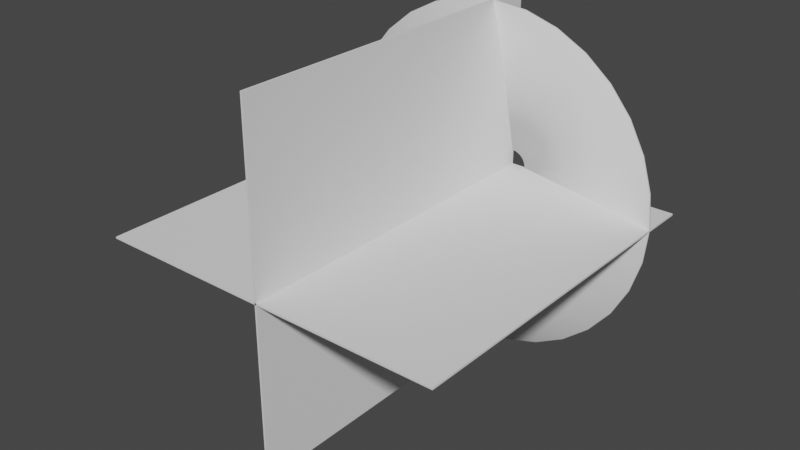 # Source: Muzzle.blend  (saved by Blender 3.4.6; exported with 4.5.12 LTS)
import bpy
from mathutils import Matrix  # noqa: F401  (used for matrix-valued properties, if any)

bpy.ops.wm.read_factory_settings(use_empty=True)
scene = bpy.context.scene
scene.name = 'Scene'

# ---- collections
col_collection = bpy.data.collections.new('Collection'); scene.collection.children.link(col_collection)

# ---- world
world_world = bpy.data.worlds.new('World'); scene.world = world_world
world_world.use_nodes = True; world_world.node_tree.nodes.clear()
_N = world_world.node_tree.nodes; _L = world_world.node_tree.links
n0 = _N.new('ShaderNodeOutputWorld'); n0.name = 'World Output'; n0.location = (300, 300)
n1 = _N.new('ShaderNodeBackground'); n1.name = 'Background'; n1.location = (10, 300)
n1.inputs[0].default_value = (0.05088, 0.05088, 0.05088, 1.0)
_L.new(n1.outputs[0], n0.inputs[0])
n0.is_active_output = True
world_world.color = (0.05088, 0.05088, 0.05088)
world_world.use_sun_shadow = False
world_world.sun_shadow_jitter_overblur = 0.0

# ---- meshes
me_circle = bpy.data.meshes.new('Circle')
me_circle.from_pydata([(0.0, 1.0, 0.2393), (-0.1951, 0.9808, 0.2393), (-0.3827, 0.9239, 0.2393), (-0.5556, 0.8315, 0.2393), (-0.7071, 0.7071, 0.2393), (-0.8315, 0.5556, 0.2393), (-0.9239, 0.3827, 0.2393), (-0.9808, 0.1951, 0.2393), (-1.0, 0.0, 0.2393), (-0.9808, -0.1951, 0.2393), (-0.9239, -0.3827, 0.2393), (-0.8315, -0.5556, 0.2393), (-0.7071, -0.7071, 0.2393), (-0.5556, -0.8315, 0.2393), (-0.3827, -0.9239, 0.2393), (-0.1951, -0.9808, 0.2393), (0.0, -1.0, 0.2393), (0.1951, -0.9808, 0.2393), (0.3827, -0.9239, 0.2393), (0.5556, -0.8315, 0.2393), (0.7071, -0.7071, 0.2393), (0.8315, -0.5556, 0.2393), (0.9239, -0.3827, 0.2393), (0.9808, -0.1951, 0.2393), (1.0, 0.0, 0.2393), (0.9808, 0.1951, 0.2393), (0.9239, 0.3827, 0.2393), (0.8315, 0.5556, 0.2393), (0.7071, 0.7071, 0.2393), (0.5556, 0.8315, 0.2393), (0.3827, 0.9239, 0.2393), (0.1951, 0.9808, 0.2393), (-1.103e-08, 0.08923, 0.0), (-0.01741, 0.08751, 0.0), (-0.03415, 0.08244, 0.0), (-0.04957, 0.07419, 0.0), (-0.06309, 0.06309, 0.0), (-0.07419, 0.04957, 0.0), (-0.08244, 0.03415, 0.0), (-0.08751, 0.01741, 0.0), (-0.08923, 1.357e-08, 0.0), (-0.08751, -0.01741, 0.0), (-0.08244, -0.03415, 0.0), (-0.07419, -0.04957, 0.0), (-0.06309, -0.06309, 0.0), (-0.04957, -0.07419, 0.0), (-0.03415, -0.08244, 0.0), (-0.01741, -0.08751, 0.0), (-1.103e-08, -0.08923, 0.0), (0.01741, -0.08751, 0.0), (0.03415, -0.08244, 0.0), (0.04957, -0.07419, 0.0), (0.06309, -0.06309, 0.0), (0.07419, -0.04957, 0.0), (0.08244, -0.03415, 0.0), (0.08751, -0.01741, 0.0), (0.08923, 1.357e-08, 0.0), (0.08751, 0.01741, 0.0), (0.08244, 0.03415, 0.0), (0.07419, 0.04957, 0.0), (0.06309, 0.06309, 0.0), (0.04957, 0.07419, 0.0), (0.03415, 0.08244, 0.0), (0.01741, 0.08751, 0.0), (-0.3851, 0.3851, 0.1099), (-0.4528, 0.3026, 0.1099), (0.1062, 0.5341, 0.1099), (-5.513e-09, 0.5446, 0.1099), (0.2084, -0.5032, 0.1099), (0.3026, -0.4528, 0.1099), (-0.5032, 0.2084, 0.1099), (0.3851, -0.3851, 0.1099), (-0.5341, 0.1062, 0.1099), (0.4528, -0.3026, 0.1099), (-0.5446, 6.786e-09, 0.1099), (0.5032, -0.2084, 0.1099), (-0.5341, -0.1062, 0.1099), (0.5341, -0.1062, 0.1099), (-0.5032, -0.2084, 0.1099), (0.5446, 6.786e-09, 0.1099), (-0.4528, -0.3026, 0.1099), (0.5341, 0.1062, 0.1099), (-0.3851, -0.3851, 0.1099), (0.5032, 0.2084, 0.1099), (-0.3026, -0.4528, 0.1099), (0.4528, 0.3026, 0.1099), (-0.2084, -0.5032, 0.1099), (-0.1062, 0.5341, 0.1099), (0.3851, 0.3851, 0.1099), (-0.1062, -0.5341, 0.1099), (-0.2084, 0.5032, 0.1099), (0.3026, 0.4528, 0.1099), (-5.513e-09, -0.5446, 0.1099), (-0.3026, 0.4528, 0.1099), (0.2084, 0.5032, 0.1099), (0.1062, -0.5341, 0.1099)], [], [(65, 64, 36, 37), (67, 66, 63, 32), (69, 68, 50, 51), (70, 65, 37, 38), (71, 69, 51, 52), (72, 70, 38, 39), (73, 71, 52, 53), (74, 72, 39, 40), (75, 73, 53, 54), (76, 74, 40, 41), (77, 75, 54, 55), (78, 76, 41, 42), (79, 77, 55, 56), (80, 78, 42, 43), (81, 79, 56, 57), (82, 80, 43, 44), (83, 81, 57, 58), (84, 82, 44, 45), (85, 83, 58, 59), (86, 84, 45, 46), (87, 67, 32, 33), (88, 85, 59, 60), (89, 86, 46, 47), (90, 87, 33, 34), (91, 88, 60, 61), (92, 89, 47, 48), (93, 90, 34, 35), (94, 91, 61, 62), (95, 92, 48, 49), (64, 93, 35, 36), (66, 94, 62, 63), (68, 95, 49, 50), (18, 17, 95, 68), (31, 30, 94, 66), (4, 3, 93, 64), (17, 16, 92, 95), (30, 29, 91, 94), (3, 2, 90, 93), (16, 15, 89, 92), (29, 28, 88, 91), (2, 1, 87, 90), (15, 14, 86, 89), (28, 27, 85, 88), (1, 0, 67, 87), (14, 13, 84, 86), (27, 26, 83, 85), (13, 12, 82, 84), (26, 25, 81, 83), (12, 11, 80, 82), (25, 24, 79, 81), (11, 10, 78, 80), (24, 23, 77, 79), (10, 9, 76, 78), (23, 22, 75, 77), (9, 8, 74, 76), (22, 21, 73, 75), (8, 7, 72, 74), (21, 20, 71, 73), (7, 6, 70, 72), (20, 19, 69, 71), (6, 5, 65, 70), (19, 18, 68, 69), (0, 31, 66, 67), (5, 4, 64, 65)])
me_circle.polygons.foreach_set('use_smooth', [True] * 64)
_uv = me_circle.uv_layers.new(name='UVMap')
_uv.uv.foreach_set('vector', [0.2177, 0.5, 0.2488, 0.5, 0.2488, 1.788e-07, 0.2177, 1.788e-07, 0.3731, 0.5, 0.4042, 0.5, 0.4042, 1.788e-07, 0.3731, 1.788e-07, 0.7774, 0.5, 0.8085, 0.5, 0.8085, 1.788e-07, 0.7774, 1.788e-07, 0.1866, 0.5, 0.2177, 0.5, 0.2177, 1.788e-07, 0.1866, 1.788e-07, 0.7463, 0.5, 0.7774, 0.5, 0.7774, 1.788e-07, 0.7463, 1.788e-07, 0.1555, 0.5, 0.1866, 0.5, 0.1866, 1.788e-07, 0.1555, 1.788e-07, 0.7152, 0.5, 0.7463, 0.5, 0.7463, 1.788e-07, 0.7152, 1.788e-07, 0.1244, 0.5, 0.1555, 0.5, 0.1555, 1.788e-07, 0.1244, 1.788e-07, 0.6841, 0.5, 0.7152, 0.5, 0.7152, 1.788e-07, 0.6841, 1.788e-07, 0.09328, 0.5, 0.1244, 0.5, 0.1244, 1.788e-07, 0.09328, 1.788e-07, 0.653, 0.5, 0.6841, 0.5, 0.6841, 1.788e-07, 0.653, 1.788e-07, 0.06219, 0.5, 0.09328, 0.5, 0.09328, 1.788e-07, 0.06219, 1.788e-07, 0.6219, 0.5, 0.653, 0.5, 0.653, 1.788e-07, 0.6219, 1.788e-07, 0.03109, 0.5, 0.06219, 0.5, 0.06219, 1.788e-07, 0.03109, 1.788e-07, 0.5908, 0.5, 0.6219, 0.5, 0.6219, 1.788e-07, 0.5908, 1.788e-07, 1.788e-07, 0.5, 0.03109, 0.5, 0.03109, 1.788e-07, 1.788e-07, 1.788e-07, 0.5597, 0.5, 0.5908, 0.5, 0.5908, 1.788e-07, 0.5597, 1.788e-07, 0.9639, 0.5, 1.0, 0.5, 1.0, 1.788e-07, 0.9639, 1.788e-07, 0.5286, 0.5, 0.5597, 0.5, 0.5597, 1.788e-07, 0.5286, 1.788e-07, 0.9328, 0.5, 0.9639, 0.5, 0.9639, 1.788e-07, 0.9328, 1.788e-07, 0.342, 0.5, 0.3731, 0.5, 0.3731, 1.788e-07, 0.342, 1.788e-07, 0.4975, 0.5, 0.5286, 0.5, 0.5286, 1.788e-07, 0.4975, 1.788e-07, 0.9017, 0.5, 0.9328, 0.5, 0.9328, 1.788e-07, 0.9017, 1.788e-07, 0.3109, 0.5, 0.342, 0.5, 0.342, 1.788e-07, 0.3109, 1.788e-07, 0.4664, 0.5, 0.4975, 0.5, 0.4975, 1.788e-07, 0.4664, 1.788e-07, 0.8706, 0.5, 0.9017, 0.5, 0.9017, 1.788e-07, 0.8706, 1.788e-07, 0.2799, 0.5, 0.3109, 0.5, 0.3109, 1.788e-07, 0.2799, 1.788e-07, 0.4353, 0.5, 0.4664, 0.5, 0.4664, 1.788e-07, 0.4353, 1.788e-07, 0.8396, 0.5, 0.8706, 0.5, 0.8706, 1.788e-07, 0.8396, 1.788e-07, 0.2488, 0.5, 0.2799, 0.5, 0.2799, 1.788e-07, 0.2488, 1.788e-07, 0.4042, 0.5, 0.4353, 0.5, 0.4353, 1.788e-07, 0.4042, 1.788e-07, 0.8085, 0.5, 0.8396, 0.5, 0.8396, 1.788e-07, 0.8085, 1.788e-07, 0.8085, 1.0, 0.8396, 1.0, 0.8396, 0.5, 0.8085, 0.5, 0.4042, 1.0, 0.4353, 1.0, 0.4353, 0.5, 0.4042, 0.5, 0.2488, 1.0, 0.2799, 1.0, 0.2799, 0.5, 0.2488, 0.5, 0.8396, 1.0, 0.8706, 1.0, 0.8706, 0.5, 0.8396, 0.5, 0.4353, 1.0, 0.4664, 1.0, 0.4664, 0.5, 0.4353, 0.5, 0.2799, 1.0, 0.3109, 1.0, 0.3109, 0.5, 0.2799, 0.5, 0.8706, 1.0, 0.9017, 1.0, 0.9017, 0.5, 0.8706, 0.5, 0.4664, 1.0, 0.4975, 1.0, 0.4975, 0.5, 0.4664, 0.5, 0.3109, 1.0, 0.342, 1.0, 0.342, 0.5, 0.3109, 0.5, 0.9017, 1.0, 0.9328, 1.0, 0.9328, 0.5, 0.9017, 0.5, 0.4975, 1.0, 0.5286, 1.0, 0.5286, 0.5, 0.4975, 0.5, 0.342, 1.0, 0.3731, 1.0, 0.3731, 0.5, 0.342, 0.5, 0.9328, 1.0, 0.9639, 1.0, 0.9639, 0.5, 0.9328, 0.5, 0.5286, 1.0, 0.5597, 1.0, 0.5597, 0.5, 0.5286, 0.5, 0.9639, 1.0, 1.0, 1.0, 1.0, 0.5, 0.9639, 0.5, 0.5597, 1.0, 0.5908, 1.0, 0.5908, 0.5, 0.5597, 0.5, 1.788e-07, 1.0, 0.03109, 1.0, 0.03109, 0.5, 1.788e-07, 0.5, 0.5908, 1.0, 0.6219, 1.0, 0.6219, 0.5, 0.5908, 0.5, 0.03109, 1.0, 0.06219, 1.0, 0.06219, 0.5, 0.03109, 0.5, 0.6219, 1.0, 0.653, 1.0, 0.653, 0.5, 0.6219, 0.5, 0.06219, 1.0, 0.09328, 1.0, 0.09328, 0.5, 0.06219, 0.5, 0.653, 1.0, 0.6841, 1.0, 0.6841, 0.5, 0.653, 0.5, 0.09328, 1.0, 0.1244, 1.0, 0.1244, 0.5, 0.09328, 0.5, 0.6841, 1.0, 0.7152, 1.0, 0.7152, 0.5, 0.6841, 0.5, 0.1244, 1.0, 0.1555, 1.0, 0.1555, 0.5, 0.1244, 0.5, 0.7152, 1.0, 0.7463, 1.0, 0.7463, 0.5, 0.7152, 0.5, 0.1555, 1.0, 0.1866, 1.0, 0.1866, 0.5, 0.1555, 0.5, 0.7463, 1.0, 0.7774, 1.0, 0.7774, 0.5, 0.7463, 0.5, 0.1866, 1.0, 0.2177, 1.0, 0.2177, 0.5, 0.1866, 0.5, 0.7774, 1.0, 0.8085, 1.0, 0.8085, 0.5, 0.7774, 0.5, 0.3731, 1.0, 0.4042, 1.0, 0.4042, 0.5, 0.3731, 0.5, 0.2177, 1.0, 0.2488, 1.0, 0.2488, 0.5, 0.2177, 0.5])
me_circle.update()
me_plane_001 = bpy.data.meshes.new('Plane.001')
me_plane_001.from_pydata([(-1.0, -2.0, 0.0), (1.0, -2.0, 0.0), (-1.0, 0.0, 0.0), (1.0, 0.0, 0.0), (-7.55e-08, -2.0, -1.0), (7.55e-08, -2.0, 1.0), (-7.55e-08, 0.0, -1.0), (7.55e-08, 0.0, 1.0)], [], [(0, 1, 3, 2), (4, 5, 7, 6)])
_uv = me_plane_001.uv_layers.new(name='UVMap')
_uv.uv.foreach_set('vector', [1.0, 1.0, 0.0, 1.0, 0.0, 0.0, 1.0, 0.0, 1.0, 1.0, 0.0, 1.0, 0.0, 0.0, 1.0, 0.0])
me_plane_001.update()

# ---- objects
ob_cone = bpy.data.objects.new('Cone', me_circle)
ob_quad2 = bpy.data.objects.new('Quad2', me_plane_001)

# ---- transforms, parenting, visibility, modifiers, constraints
ob_cone.location = (0.0, 0.0, 0.0)
ob_cone.rotation_euler = (1.571, -0.0, 0.0)
_m = ob_cone.modifiers.new('Solidify', 'SOLIDIFY')
ob_quad2.location = (0.0, 0.0, 0.0)
ob_quad2.rotation_euler = (-0.0, 1.571, 0.0)
_m = ob_quad2.modifiers.new('Solidify', 'SOLIDIFY')

# ---- collection membership
col_collection.objects.link(ob_cone)
col_collection.objects.link(ob_quad2)

# ---- scene / render settings (as saved in the file)
scene.frame_start = 1; scene.frame_end = 250; scene.frame_set(1)
scene.render.engine = 'BLENDER_EEVEE_NEXT'
scene.cycles.sampling_pattern = 'TABULATED_SOBOL'
scene.cycles.use_light_tree = False
scene.view_settings.view_transform = 'Filmic'
bpy.context.view_layer.update()

# ---- added for rendering (the .blend has no active camera and no usable light): camera, sun
cam_auto = bpy.data.cameras.new('AutoCamera')
cam_auto.lens = 50.0
cam_auto.sensor_width = 36.0
cam_auto.clip_end = 1000.0
ob_auto_camera = bpy.data.objects.new('AutoCamera', cam_auto)
scene.collection.objects.link(ob_auto_camera)
ob_auto_camera.location = (3.20507, -4.84609, 2.56406)
ob_auto_camera.rotation_euler = (1.09748, -7.21219e-08, 0.694738)
scene.camera = ob_auto_camera
light_auto_sun = bpy.data.lights.new('AutoSun', 'SUN')
light_auto_sun.energy = 3.0
light_auto_sun.angle = 0.0523599
ob_auto_sun = bpy.data.objects.new('AutoSun', light_auto_sun)
scene.collection.objects.link(ob_auto_sun)
ob_auto_sun.rotation_euler = (0.872665, 0.174533, 0.523599)
bpy.context.view_layer.update()
